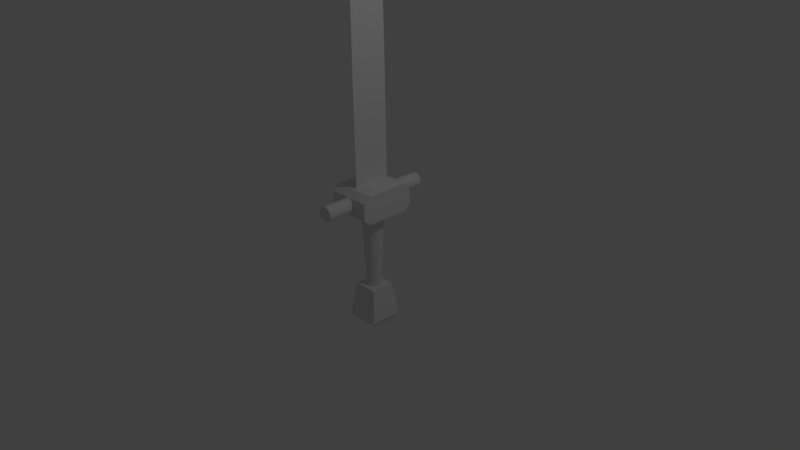 # Source: Basic_Sword.blend  (saved by Blender 2.77.0; exported with 4.5.12 LTS)
import bpy
from mathutils import Matrix  # noqa: F401  (used for matrix-valued properties, if any)

bpy.ops.wm.read_factory_settings(use_empty=True)
scene = bpy.context.scene
scene.name = 'Scene'

# ---- collections
col_collection_1 = bpy.data.collections.new('Collection 1'); scene.collection.children.link(col_collection_1)

# ---- world
world_world = bpy.data.worlds.new('World'); scene.world = world_world
world_world.color = (0.05088, 0.05088, 0.05088)
world_world.use_sun_shadow = False
world_world.sun_shadow_jitter_overblur = 0.0
world_world.cycles.sampling_method = 'MANUAL'

# ---- cameras
cam_camera = bpy.data.cameras.new('Camera')
cam_camera.clip_end = 100.0
cam_camera.lens = 35.0
cam_camera.sensor_width = 32.0
cam_camera.sensor_height = 18.0
cam_camera.ortho_scale = 7.314
cam_camera.dof.focus_distance = 0.0
cam_camera.dof.aperture_fstop = 128.0

# ---- lights
light_lamp = bpy.data.lights.new('Lamp', 'POINT')
light_lamp.transmission_factor = 0.0
light_lamp.cutoff_distance = 30.0
light_lamp.energy = 100.0
light_lamp.shadow_buffer_clip_start = 1.001
light_lamp.shadow_soft_size = 0.1
light_lamp.shadow_maximum_resolution = 0.006
light_lamp.use_absolute_resolution = True

# ---- meshes
me_cube_003 = bpy.data.meshes.new('Cube.003')
me_cube_003.from_pydata([(-1.0, -1.0, -1.0), (-1.0, 1.0, -1.0), (1.0, -1.0, -1.0), (1.0, 1.0, -1.0), (-1.0, -1.0, 0.0), (-0.7581, 0.0, 0.9699), (-1.0, 1.0, 0.0), (-1.0, 0.0, -1.0), (1.0, 1.0, 0.0), (0.0, 1.0, -1.0), (0.7581, 0.0, 0.9699), (1.0, -1.0, 0.0), (1.0, 0.0, -1.0), (0.0, -1.0, -1.0), (0.0, 0.0, -1.0), (0.0, -1.0, 0.0), (1.0, 0.0, 0.0), (0.0, 1.0, 0.0), (-1.0, 0.0, 0.0), (-1.0, 0.0, 0.8135), (-0.7581, 0.7581, 0.829), (-0.7581, -0.7581, 0.8276), (0.7581, -0.7581, 0.827), (0.0, -0.9611, 0.7484), (0.0, 0.9611, 0.7509), (0.7581, 0.7581, 0.8295), (1.0, 0.0, 0.8087)], [], [(18, 6, 1, 7), (17, 8, 3, 9), (16, 11, 2, 12), (15, 4, 0, 13), (14, 9, 3, 12), (13, 14, 12, 2), (0, 7, 14, 13), (7, 1, 9, 14), (11, 15, 13, 2), (8, 16, 12, 3), (22, 10, 5, 21), (20, 5, 10, 25), (6, 17, 9, 1), (4, 18, 7, 0), (23, 21, 4, 15), (22, 23, 15, 11), (21, 5, 19), (19, 18, 4, 21), (20, 6, 18, 19), (19, 5, 20), (20, 24, 17, 6), (24, 25, 8, 17), (26, 22, 11, 16), (22, 21, 23), (25, 26, 16, 8), (25, 10, 26), (22, 26, 10), (25, 24, 20)])
_uv = me_cube_003.uv_layers.new(name='UVMap')
_uv.uv.foreach_set('vector', [0.5, 0.6108, 1.0, 0.6108, 1.0, 0.3042, 0.5, 0.3042, 0.5, 0.6108, 1.0, 0.6108, 1.0, 0.3042, 0.5, 0.3042, 0.5, 0.6108, 0.0, 0.6108, 0.0, 0.3042, 0.5, 0.3042, 0.5, 0.6108, 0.0, 0.6108, 0.0, 0.3042, 0.5, 0.3042, 0.5, 0.5, 0.5, 0.8066, 1.0, 0.8066, 1.0, 0.5, 0.5, 0.1934, 0.5, 0.5, 1.0, 0.5, 1.0, 0.1934, 0.0, 0.1934, 0.0, 0.5, 0.5, 0.5, 0.5, 0.1934, 0.0, 0.5, 0.0, 0.8066, 0.5, 0.8066, 0.5, 0.5, 0.0, 0.6108, -0.5, 0.6108, -0.5, 0.3042, 0.0, 0.3042, 0.0, 0.6108, -0.5, 0.6108, -0.5, 0.3042, 0.0, 0.3042, 0.879, 0.2676, 0.879, 0.5, 0.121, 0.5, 0.121, 0.2676, 0.121, 0.7324, 0.121, 0.5, 0.879, 0.5, 0.879, 0.7324, 0.0, 0.6108, 0.5, 0.6108, 0.5, 0.3042, 0.0, 0.3042, 0.0, 0.6108, 0.5, 0.6108, 0.5, 0.3042, 0.0, 0.3042, 0.5, 0.2271, 0.121, 0.2513, 0.0, -0.002436, 0.5, -0.002436, 0.879, 0.2511, 0.5, 0.2271, 0.5, -0.002436, 1.0, -0.002436, 0.121, 0.2676, 0.121, 0.5, 0.0, 0.5, 0.5, 0.247, 0.5, -0.002436, 0.0, -0.002436, 0.121, 0.2513, 0.879, 0.2517, 1.0, -0.002436, 0.5, -0.002436, 0.5, 0.247, 0.0, 0.5, 0.121, 0.5, 0.121, 0.7324, 0.121, 0.2517, 0.5, 0.2278, 0.5, -0.002436, 0.0, -0.002436, 0.5, 0.2278, 0.879, 0.2519, 1.0, -0.002436, 0.5, -0.002436, 0.5, 0.2455, 0.121, 0.2511, 0.0, -0.002436, 0.5, -0.002436, 0.879, 0.2676, 0.121, 0.2676, 0.5, 0.2053, 0.879, 0.2519, 0.5, 0.2455, 0.5, -0.002436, 1.0, -0.002436, 0.879, 0.7324, 0.879, 0.5, 1.0, 0.5, 0.879, 0.2676, 1.0, 0.5, 0.879, 0.5, 0.879, 0.7324, 0.5, 0.7947, 0.121, 0.7324])
me_cube_003.use_remesh_preserve_volume = False
me_cube_003.use_remesh_preserve_attributes = False
me_cube_003.use_mirror_vertex_groups = False
me_cube_003.update()
me_cube_002 = bpy.data.meshes.new('Cube.002')
me_cube_002.from_pydata([(-0.7107, -0.7107, -1.0), (-0.441, -0.441, 1.605), (-0.7107, 0.7107, -1.0), (-0.441, 0.441, 1.605), (0.7107, -0.7107, -1.0), (0.441, -0.441, 1.605), (0.7107, 0.7107, -1.0), (0.441, 0.441, 1.605), (-1.0, -1.0, 1.0), (-1.0, 1.0, 1.0), (1.0, 1.0, 1.0), (1.0, -1.0, 1.0), (-0.7947, -0.7947, 1.282), (-0.7947, 0.7947, 1.282), (0.7947, 0.7947, 1.282), (0.7947, -0.7947, 1.282)], [], [(8, 9, 2, 0), (9, 10, 6, 2), (10, 11, 4, 6), (11, 8, 0, 4), (0, 2, 6, 4), (5, 7, 3, 1), (12, 13, 9, 8), (13, 14, 10, 9), (14, 15, 11, 10), (15, 12, 8, 11), (1, 3, 13, 12), (3, 7, 14, 13), (7, 5, 15, 14), (5, 1, 12, 15)])
_uv = me_cube_002.uv_layers.new(name='UVMap')
_uv.uv.foreach_set('vector', [0.1493, 0.6757, 0.8507, 0.6757, 0.7493, -0.3243, 0.2507, -0.3243, 0.1493, 0.6757, 0.8507, 0.6757, 0.7493, -0.3243, 0.2507, -0.3243, 0.1493, 0.6757, -0.5522, 0.6757, -0.4508, -0.3243, 0.04777, -0.3243, 0.1493, 0.6757, -0.5522, 0.6757, -0.4508, -0.3243, 0.04777, -0.3243, 0.2507, 0.1447, 0.2507, 0.8553, 0.7493, 0.8553, 0.7493, 0.1447, 0.6547, 0.2795, 0.6547, 0.7205, 0.3453, 0.7205, 0.3453, 0.2795, 0.2213, 0.8168, 0.7787, 0.8168, 0.8507, 0.6757, 0.1493, 0.6757, 0.2213, 0.8168, 0.7787, 0.8168, 0.8507, 0.6757, 0.1493, 0.6757, 0.7787, 0.8168, 0.2213, 0.8168, 0.1493, 0.6757, 0.8507, 0.6757, 0.7787, 0.8168, 0.2213, 0.8168, 0.1493, 0.6757, 0.8507, 0.6757, 0.3453, 0.2795, 0.3453, 0.7205, 0.2213, 0.8974, 0.2213, 0.1026, 0.3453, 0.7205, 0.6547, 0.7205, 0.7787, 0.8974, 0.2213, 0.8974, 0.6547, 0.7205, 0.6547, 0.2795, 0.7787, 0.1026, 0.7787, 0.8974, 0.6547, 0.2795, 0.3453, 0.2795, 0.2213, 0.1026, 0.7787, 0.1026])
me_cube_002.use_remesh_preserve_volume = False
me_cube_002.use_remesh_preserve_attributes = False
me_cube_002.use_mirror_vertex_groups = False
me_cube_002.update()
me_cube_001 = bpy.data.meshes.new('Cube.001')
me_cube_001.from_pydata([(0.0, 2.584, 0.3729), (0.0, -2.584, 0.3729), (0.06722, 2.584, 0.3663), (0.06722, -2.584, 0.3663), (0.1319, 2.584, 0.3467), (0.1319, -2.584, 0.3467), (0.1914, 2.584, 0.3149), (0.1914, -2.584, 0.3149), (0.2436, 2.584, 0.272), (0.2436, -2.584, 0.272), (0.2865, 2.584, 0.2198), (0.2865, -2.584, 0.2198), (0.3183, 2.584, 0.1602), (0.3183, -2.584, 0.1602), (0.3379, 2.584, 0.0956), (0.3379, -2.584, 0.0956), (0.3446, 2.584, 0.02838), (0.3446, -2.584, 0.02838), (0.3379, 2.584, -0.03884), (0.3379, -2.584, -0.03884), (0.3183, 2.584, -0.1035), (0.3183, -2.584, -0.1035), (0.2865, 2.584, -0.163), (0.2865, -2.584, -0.163), (0.2436, 2.584, -0.2153), (0.2436, -2.584, -0.2153), (0.1914, 2.584, -0.2581), (0.1914, -2.584, -0.2581), (0.1319, 2.584, -0.29), (0.1319, -2.584, -0.29), (0.06722, 2.584, -0.3096), (0.06722, -2.584, -0.3096), (-1.123e-07, 2.584, -0.3162), (-1.123e-07, -2.584, -0.3162), (-0.06722, 2.584, -0.3096), (-0.06722, -2.584, -0.3096), (-0.1319, 2.584, -0.29), (-0.1319, -2.584, -0.29), (-0.1914, 2.584, -0.2581), (-0.1914, -2.584, -0.2581), (-0.2436, 2.584, -0.2153), (-0.2436, -2.584, -0.2153), (-0.2865, 2.584, -0.163), (-0.2865, -2.584, -0.163), (-0.3183, 2.584, -0.1035), (-0.3183, -2.584, -0.1035), (-0.3379, 2.584, -0.03884), (-0.3379, -2.584, -0.03884), (-0.3446, 2.584, 0.02838), (-0.3446, -2.584, 0.02838), (-0.3379, 2.584, 0.0956), (-0.3379, -2.584, 0.0956), (-0.3183, 2.584, 0.1602), (-0.3183, -2.584, 0.1602), (-0.2865, 2.584, 0.2198), (-0.2865, -2.584, 0.2198), (-0.2436, 2.584, 0.272), (-0.2436, -2.584, 0.272), (-0.1914, 2.584, 0.3149), (-0.1914, -2.584, 0.3149), (-0.1319, 2.584, 0.3467), (-0.1319, -2.584, 0.3467), (-0.06722, 2.584, 0.3663), (-0.06722, -2.584, 0.3663), (-0.6432, -0.6432, -0.5343), (-0.4417, -0.4417, 0.7148), (-0.6432, 0.6432, -0.5343), (-1.0, 1.0, 0.6478), (0.6432, -0.6432, -0.5343), (1.0, -1.0, 0.6478), (0.6432, 0.6432, -0.5343), (1.0, 1.0, 0.6478), (-1.0, -1.0, 0.6478), (-0.4417, 0.4417, 0.7148), (-1.0, 1.0, -0.6478), (-1.0, -1.0, -0.6478), (0.4417, 0.4417, 0.7148), (1.0, 1.0, -0.6478), (0.4417, -0.4417, 0.7148), (1.0, -1.0, -0.6478), (-1.0, -1.313, 0.3974), (-1.0, 1.271, 0.3974), (-1.0, 1.271, -0.3974), (-1.0, -1.313, -0.3974), (1.0, 1.271, 0.3974), (1.0, 1.271, -0.3974), (1.0, -1.313, 0.3974), (1.0, -1.313, -0.3974)], [], [(0, 1, 3, 2), (2, 3, 5, 4), (4, 5, 7, 6), (6, 7, 9, 8), (8, 9, 11, 10), (10, 11, 13, 12), (12, 13, 15, 14), (14, 15, 17, 16), (16, 17, 19, 18), (18, 19, 21, 20), (20, 21, 23, 22), (22, 23, 25, 24), (24, 25, 27, 26), (26, 27, 29, 28), (28, 29, 31, 30), (30, 31, 33, 32), (32, 33, 35, 34), (34, 35, 37, 36), (36, 37, 39, 38), (38, 39, 41, 40), (40, 41, 43, 42), (42, 43, 45, 44), (44, 45, 47, 46), (46, 47, 49, 48), (48, 49, 51, 50), (50, 51, 53, 52), (52, 53, 55, 54), (54, 55, 57, 56), (56, 57, 59, 58), (58, 59, 61, 60), (3, 1, 63, 61, 59, 57, 55, 53, 51, 49, 47, 45, 43, 41, 39, 37, 35, 33, 31, 29, 27, 25, 23, 21, 19, 17, 15, 13, 11, 9, 7, 5), (60, 61, 63, 62), (62, 63, 1, 0), (0, 2, 4, 6, 8, 10, 12, 14, 16, 18, 20, 22, 24, 26, 28, 30, 32, 34, 36, 38, 40, 42, 44, 46, 48, 50, 52, 54, 56, 58, 60, 62), (80, 81, 82, 83), (81, 84, 85, 82), (84, 86, 87, 85), (86, 80, 83, 87), (64, 66, 70, 68), (78, 76, 73, 65), (67, 72, 65, 73), (75, 74, 66, 64), (71, 67, 73, 76), (74, 77, 70, 66), (69, 71, 76, 78), (77, 79, 68, 70), (72, 69, 78, 65), (79, 75, 64, 68), (81, 80, 72, 67), (83, 82, 74, 75), (84, 81, 67, 71), (82, 85, 77, 74), (86, 84, 71, 69), (85, 87, 79, 77), (80, 86, 69, 72), (87, 83, 75, 79)])
_uv = me_cube_001.uv_layers.new(name='UVMap')
_uv.uv.foreach_set('vector', [0.5, 0.7921, 0.5, -1.792, 0.5236, -1.792, 0.5236, 0.7921, 0.5236, 0.7921, 0.5236, -1.792, 0.5462, -1.792, 0.5462, 0.7921, 0.5462, 0.7921, 0.5462, -1.792, 0.5671, -1.792, 0.5671, 0.7921, 0.5671, 0.7921, 0.5671, -1.792, 0.5855, -1.792, 0.5855, 0.7921, 0.7049, 0.0399, -1.108, 0.0399, -1.108, 0.0138, 0.7049, 0.0138, 0.7049, 0.0138, -1.108, 0.0138, -1.108, -0.01599, 0.7049, -0.01599, 0.7049, 0.984, -1.108, 0.984, -1.108, 0.9517, 0.7049, 0.9517, 0.7049, 0.9517, -1.108, 0.9517, -1.108, 0.9181, 0.7049, 0.9181, 0.7049, 0.9181, -1.108, 0.9181, -1.108, 0.8845, 0.7049, 0.8845, 0.7049, 0.8845, -1.108, 0.8845, -1.108, 0.8521, 0.7049, 0.8521, 0.7049, 0.8521, -1.108, 0.8521, -1.108, 0.8224, 0.7049, 0.8224, 0.7049, 0.8224, -1.108, 0.8224, -1.108, 0.7963, 0.7049, 0.7963, 0.5855, 0.7921, 0.5855, -1.792, 0.5671, -1.792, 0.5671, 0.7921, 0.5671, 0.7921, 0.5671, -1.792, 0.5462, -1.792, 0.5462, 0.7921, 0.5462, 0.7921, 0.5462, -1.792, 0.5236, -1.792, 0.5236, 0.7921, 0.5236, 0.7921, 0.5236, -1.792, 0.5, -1.792, 0.5, 0.7921, 0.5, 0.7921, 0.5, -1.792, 0.4764, -1.792, 0.4764, 0.7921, 0.4764, 0.7921, 0.4764, -1.792, 0.4538, -1.792, 0.4538, 0.7921, 0.4538, 0.7921, 0.4538, -1.792, 0.4329, -1.792, 0.4329, 0.7921, 0.4329, 0.7921, 0.4329, -1.792, 0.4145, -1.792, 0.4145, 0.7921, 0.7049, 0.7963, -1.108, 0.7963, -1.108, 0.8224, 0.7049, 0.8224, 0.7049, 0.8224, -1.108, 0.8224, -1.108, 0.8521, 0.7049, 0.8521, 0.7049, 0.8521, -1.108, 0.8521, -1.108, 0.8845, 0.7049, 0.8845, 0.7049, 0.8845, -1.108, 0.8845, -1.108, 0.9181, 0.7049, 0.9181, 0.7049, 0.9181, -1.108, 0.9181, -1.108, 0.9517, 0.7049, 0.9517, 0.7049, 0.9517, -1.108, 0.9517, -1.108, 0.984, 0.7049, 0.984, 0.7049, 0.984, -1.108, 0.984, -1.108, 1.014, 0.7049, 1.014, 0.7049, 0.0138, -1.108, 0.0138, -1.108, 0.0399, 0.7049, 0.0399, 0.4145, 0.7921, 0.4145, -1.792, 0.4329, -1.792, 0.4329, 0.7921, 0.4329, 0.7921, 0.4329, -1.792, 0.4538, -1.792, 0.4538, 0.7921, 0.5236, 0.08705, 0.5, 0.09036, 0.4764, 0.08705, 0.4538, 0.07725, 0.4329, 0.06133, 0.4145, 0.0399, 0.3995, 0.0138, 0.3883, -0.01599, 0.3815, -0.04831, 0.3791, -0.08192, 0.3815, -0.1155, 0.3883, -0.1479, 0.3995, -0.1776, 0.4145, -0.2037, 0.4329, -0.2252, 0.4538, -0.2411, 0.4764, -0.2509, 0.5, -0.2542, 0.5236, -0.2509, 0.5462, -0.2411, 0.5671, -0.2252, 0.5855, -0.2037, 0.6005, -0.1776, 0.6117, -0.1479, 0.6185, -0.1155, 0.6209, -0.08192, 0.6185, -0.04831, 0.6117, -0.01599, 0.6005, 0.0138, 0.5855, 0.0399, 0.5671, 0.06133, 0.5462, 0.07725, 0.4538, 0.7921, 0.4538, -1.792, 0.4764, -1.792, 0.4764, 0.7921, 0.4764, 0.7921, 0.4764, -1.792, 0.5, -1.792, 0.5, 0.7921, 0.5, 0.09036, 0.5236, 0.08705, 0.5462, 0.07725, 0.5671, 0.06133, 0.5855, 0.0399, 0.6005, 0.0138, 0.6117, -0.01599, 0.6185, -0.04831, 0.6209, -0.08192, 0.6185, -0.1155, 0.6117, -0.1479, 0.6005, -0.1776, 0.5855, -0.2037, 0.5671, -0.2252, 0.5462, -0.2411, 0.5236, -0.2509, 0.5, -0.2542, 0.4764, -0.2509, 0.4538, -0.2411, 0.4329, -0.2252, 0.4145, -0.2037, 0.3995, -0.1776, 0.3883, -0.1479, 0.3815, -0.1155, 0.3791, -0.08192, 0.3815, -0.04831, 0.3883, -0.01599, 0.3995, 0.0138, 0.4145, 0.0399, 0.4329, 0.06133, 0.4538, 0.07725, 0.4764, 0.08705, 0.741, 0.1026, 1.647, 0.1026, 1.647, -0.2948, 0.741, -0.2948, 0.1493, 0.1026, 0.8507, 0.1026, 0.8507, -0.2948, 0.1493, -0.2948, 0.2444, 0.1026, -0.662, 0.1026, -0.662, -0.2948, 0.2444, -0.2948, 0.1493, 0.1026, -0.5522, 0.1026, -0.5522, -0.2948, 0.1493, -0.2948, 0.2744, 0.1784, 0.2744, 0.8216, 0.7256, 0.8216, 0.7256, 0.1784, 0.6549, 0.2792, 0.6549, 0.7208, 0.3451, 0.7208, 0.3451, 0.2792, 0.1493, 0.0, 0.1493, -1.0, 0.3451, -0.7208, 0.3451, -0.2792, 0.1493, 0.0, 0.1493, 1.0, 0.2744, 0.8216, 0.2744, 0.1784, 0.1493, 0.0, -0.5522, 0.0, -0.3564, -0.2792, -0.04658, -0.2792, 0.1493, 0.0, 0.8507, 0.0, 0.7256, -0.1784, 0.2744, -0.1784, 0.1493, 0.0, 0.1493, 1.0, -0.04658, 0.7208, -0.04658, 0.2792, 0.1493, 0.0, 0.1493, -1.0, 0.02412, -0.8216, 0.02412, -0.1784, 0.1493, 0.0, 0.8507, 0.0, 0.6549, 0.2792, 0.3451, 0.2792, 0.1493, 0.0, -0.5522, 0.0, -0.4271, 0.1784, 0.02412, 0.1784, 0.2444, 0.1026, -0.662, 0.1026, -0.5522, 0.2278, 0.1493, 0.2278, 0.741, 0.7052, 1.647, 0.7052, 1.552, 0.58, 0.8507, 0.58, 0.1493, 0.1356, -0.5522, 0.1356, -0.5522, 0.0, 0.1493, 0.0, 0.1493, 0.1356, 0.8507, 0.1356, 0.8507, 0.0, 0.1493, 0.0, 0.741, 0.1026, 1.647, 0.1026, 1.552, 0.2278, 0.8507, 0.2278, 0.2444, 0.7052, -0.662, 0.7052, -0.5522, 0.58, 0.1493, 0.58, 0.1493, 0.8435, 0.8507, 0.8435, 0.8507, 1.0, 0.1493, 1.0, 0.1493, 0.8435, -0.5522, 0.8435, -0.5522, 1.0, 0.1493, 1.0])
me_cube_001.use_remesh_preserve_volume = False
me_cube_001.use_remesh_preserve_attributes = False
me_cube_001.use_mirror_vertex_groups = False
me_cube_001.update()
me_cylinder = bpy.data.meshes.new('Cylinder')
me_cylinder.from_pydata([(5.291e-08, 0.5544, -1.0), (0.0, 1.0, 1.0), (0.1082, 0.5437, -1.0), (0.1951, 0.9808, 1.0), (0.2122, 0.5122, -1.0), (0.3827, 0.9239, 1.0), (0.308, 0.461, -1.0), (0.5556, 0.8315, 1.0), (0.392, 0.392, -1.0), (0.7071, 0.7071, 1.0), (0.461, 0.308, -1.0), (0.8315, 0.5556, 1.0), (0.5122, 0.2122, -1.0), (0.9239, 0.3827, 1.0), (0.5437, 0.1082, -1.0), (0.9808, 0.1951, 1.0), (0.5544, 1.688e-07, -1.0), (1.0, 7.55e-08, 1.0), (0.5437, -0.1082, -1.0), (0.9808, -0.1951, 1.0), (0.5122, -0.2122, -1.0), (0.9239, -0.3827, 1.0), (0.461, -0.308, -1.0), (0.8315, -0.5556, 1.0), (0.392, -0.392, -1.0), (0.7071, -0.7071, 1.0), (0.308, -0.461, -1.0), (0.5556, -0.8315, 1.0), (0.2122, -0.5122, -1.0), (0.3827, -0.9239, 1.0), (0.1082, -0.5437, -1.0), (0.1951, -0.9808, 1.0), (-1.277e-07, -0.5544, -1.0), (-3.258e-07, -1.0, 1.0), (-0.1082, -0.5437, -1.0), (-0.1951, -0.9808, 1.0), (-0.2122, -0.5122, -1.0), (-0.3827, -0.9239, 1.0), (-0.308, -0.461, -1.0), (-0.5556, -0.8315, 1.0), (-0.392, -0.392, -1.0), (-0.7071, -0.7071, 1.0), (-0.461, -0.308, -1.0), (-0.8315, -0.5556, 1.0), (-0.5122, -0.2122, -1.0), (-0.9239, -0.3827, 1.0), (-0.5437, -0.1082, -1.0), (-0.9808, -0.1951, 1.0), (-0.5544, 6.623e-07, -1.0), (-1.0, 9.656e-07, 1.0), (-0.5437, 0.1082, -1.0), (-0.9808, 0.1951, 1.0), (-0.5122, 0.2122, -1.0), (-0.9239, 0.3827, 1.0), (-0.461, 0.308, -1.0), (-0.8315, 0.5556, 1.0), (-0.392, 0.392, -1.0), (-0.7071, 0.7071, 1.0), (-0.308, 0.461, -1.0), (-0.5556, 0.8315, 1.0), (-0.2122, 0.5122, -1.0), (-0.3827, 0.9239, 1.0), (-0.1082, 0.5437, -1.0), (-0.1951, 0.9808, 1.0)], [], [(0, 1, 3, 2), (2, 3, 5, 4), (4, 5, 7, 6), (6, 7, 9, 8), (8, 9, 11, 10), (10, 11, 13, 12), (12, 13, 15, 14), (14, 15, 17, 16), (16, 17, 19, 18), (18, 19, 21, 20), (20, 21, 23, 22), (22, 23, 25, 24), (24, 25, 27, 26), (26, 27, 29, 28), (28, 29, 31, 30), (30, 31, 33, 32), (32, 33, 35, 34), (34, 35, 37, 36), (36, 37, 39, 38), (38, 39, 41, 40), (40, 41, 43, 42), (42, 43, 45, 44), (44, 45, 47, 46), (46, 47, 49, 48), (48, 49, 51, 50), (50, 51, 53, 52), (52, 53, 55, 54), (54, 55, 57, 56), (56, 57, 59, 58), (58, 59, 61, 60), (3, 1, 63, 61, 59, 57, 55, 53, 51, 49, 47, 45, 43, 41, 39, 37, 35, 33, 31, 29, 27, 25, 23, 21, 19, 17, 15, 13, 11, 9, 7, 5), (60, 61, 63, 62), (62, 63, 1, 0), (0, 2, 4, 6, 8, 10, 12, 14, 16, 18, 20, 22, 24, 26, 28, 30, 32, 34, 36, 38, 40, 42, 44, 46, 48, 50, 52, 54, 56, 58, 60, 62)])
_uv = me_cylinder.uv_layers.new(name='UVMap')
_uv.uv.foreach_set('vector', [0.5, 0.2038, 0.5, 0.7962, 0.5975, 0.7962, 0.5541, 0.2038, 0.5541, 0.2038, 0.5975, 0.7962, 0.6913, 0.7962, 0.6061, 0.2038, 0.6061, 0.2038, 0.6913, 0.7962, 0.7778, 0.7962, 0.654, 0.2038, 0.654, 0.2038, 0.7778, 0.7962, 0.8536, 0.7962, 0.696, 0.2038, 0.696, 0.2038, 0.8536, 0.7962, 0.7778, 0.7962, 0.654, 0.2038, 0.654, 0.2038, 0.7778, 0.7962, 0.6913, 0.7962, 0.6061, 0.2038, 0.6061, 0.2038, 0.6913, 0.7962, 0.5975, 0.7962, 0.5541, 0.2038, 0.5541, 0.2038, 0.5975, 0.7962, 0.5, 0.7962, 0.5, 0.2038, 0.5, 0.2038, 0.5, 0.7962, 0.4025, 0.7962, 0.4459, 0.2038, 0.4459, 0.2038, 0.4025, 0.7962, 0.3087, 0.7962, 0.3939, 0.2038, 0.3939, 0.2038, 0.3087, 0.7962, 0.2222, 0.7962, 0.346, 0.2038, 0.346, 0.2038, 0.2222, 0.7962, 0.1464, 0.7962, 0.304, 0.2038, 0.696, 0.2038, 0.8536, 0.7962, 0.7778, 0.7962, 0.654, 0.2038, 0.654, 0.2038, 0.7778, 0.7962, 0.6913, 0.7962, 0.6061, 0.2038, 0.6061, 0.2038, 0.6913, 0.7962, 0.5975, 0.7962, 0.5541, 0.2038, 0.5541, 0.2038, 0.5975, 0.7962, 0.5, 0.7962, 0.5, 0.2038, 0.5, 0.2038, 0.5, 0.7962, 0.4025, 0.7962, 0.4459, 0.2038, 0.4459, 0.2038, 0.4025, 0.7962, 0.3087, 0.7962, 0.3939, 0.2038, 0.3939, 0.2038, 0.3087, 0.7962, 0.2222, 0.7962, 0.346, 0.2038, 0.346, 0.2038, 0.2222, 0.7962, 0.1464, 0.7962, 0.304, 0.2038, 0.304, 0.2038, 0.1464, 0.7962, 0.2222, 0.7962, 0.346, 0.2038, 0.346, 0.2038, 0.2222, 0.7962, 0.3087, 0.7962, 0.3939, 0.2038, 0.3939, 0.2038, 0.3087, 0.7962, 0.4025, 0.7962, 0.4459, 0.2038, 0.4459, 0.2038, 0.4025, 0.7962, 0.5, 0.7962, 0.5, 0.2038, 0.5, 0.2038, 0.5, 0.7962, 0.5975, 0.7962, 0.5541, 0.2038, 0.5541, 0.2038, 0.5975, 0.7962, 0.6913, 0.7962, 0.6061, 0.2038, 0.6061, 0.2038, 0.6913, 0.7962, 0.7778, 0.7962, 0.654, 0.2038, 0.654, 0.2038, 0.7778, 0.7962, 0.8536, 0.7962, 0.696, 0.2038, 0.304, 0.2038, 0.1464, 0.7962, 0.2222, 0.7962, 0.346, 0.2038, 0.346, 0.2038, 0.2222, 0.7962, 0.3087, 0.7962, 0.3939, 0.2038, 0.5975, 0.7905, 0.5, 0.7962, 0.4025, 0.7905, 0.3087, 0.7737, 0.2222, 0.7463, 0.1464, 0.7095, 0.08427, 0.6646, 0.03806, 0.6134, 0.009607, 0.5578, 0.0, 0.5, 0.009607, 0.4422, 0.03806, 0.3866, 0.08426, 0.3354, 0.1464, 0.2905, 0.2222, 0.2537, 0.3087, 0.2263, 0.4025, 0.2095, 0.5, 0.2038, 0.5975, 0.2095, 0.6913, 0.2263, 0.7778, 0.2537, 0.8536, 0.2905, 0.9157, 0.3354, 0.9619, 0.3866, 0.9904, 0.4422, 1.0, 0.5, 0.9904, 0.5578, 0.9619, 0.6134, 0.9157, 0.6646, 0.8536, 0.7095, 0.7778, 0.7463, 0.6913, 0.7737, 0.3939, 0.2038, 0.3087, 0.7962, 0.4025, 0.7962, 0.4459, 0.2038, 0.4459, 0.2038, 0.4025, 0.7962, 0.5, 0.7962, 0.5, 0.2038, 0.5, 0.6642, 0.5541, 0.6611, 0.6061, 0.6517, 0.654, 0.6366, 0.696, 0.6161, 0.7305, 0.5912, 0.7561, 0.5628, 0.7719, 0.532, 0.7772, 0.5, 0.7719, 0.468, 0.7561, 0.4372, 0.7305, 0.4088, 0.696, 0.3839, 0.654, 0.3634, 0.6061, 0.3483, 0.5541, 0.3389, 0.5, 0.3358, 0.4459, 0.3389, 0.3939, 0.3483, 0.346, 0.3634, 0.304, 0.3839, 0.2695, 0.4088, 0.2439, 0.4372, 0.2281, 0.468, 0.2228, 0.5, 0.2281, 0.532, 0.2439, 0.5628, 0.2695, 0.5912, 0.304, 0.6161, 0.346, 0.6366, 0.3939, 0.6517, 0.4459, 0.6611])
me_cylinder.use_remesh_preserve_volume = False
me_cylinder.use_remesh_preserve_attributes = False
me_cylinder.use_mirror_vertex_groups = False
me_cylinder.update()

# ---- objects
ob_cube_002 = bpy.data.objects.new('Cube.002', me_cube_003)
ob_cube_001 = bpy.data.objects.new('Cube.001', me_cube_002)
ob_cube = bpy.data.objects.new('Cube', me_cube_001)
ob_cylinder = bpy.data.objects.new('Cylinder', me_cylinder)
ob_lamp = bpy.data.objects.new('Lamp', light_lamp)
ob_camera = bpy.data.objects.new('Camera', cam_camera)

# ---- transforms, parenting, visibility, modifiers, constraints
ob_cube_002.location = (0.0, 0.0, 2.393)
ob_cube_002.scale = (-0.001, -0.2503, 1.5)
ob_cube_002.lineart.crease_threshold = 0.0
ob_cube_001.location = (0.0, 0.0, -0.6487)
ob_cube_001.scale = (-0.2247, -0.2247, -0.2247)
ob_cube_001.lineart.crease_threshold = 0.0
ob_cube.location = (0.0, 0.0, 0.8078)
ob_cube.scale = (0.2902, 0.2902, 0.2902)
ob_cube.lineart.crease_threshold = 0.0
ob_cylinder.location = (0.0, 0.0, 0.0)
ob_cylinder.scale = (0.15, 0.15, 0.75)
ob_cylinder.lineart.crease_threshold = 0.0
ob_lamp.location = (4.076, 1.005, 5.904)
ob_lamp.rotation_euler = (0.6503, 0.05522, 1.866)
ob_lamp.lock_rotations_4d = False
ob_lamp.empty_display_type = 'ARROWS'
ob_lamp.color = (0.0, 0.0, 0.0, 0.0)
ob_lamp.lineart.crease_threshold = 0.0
ob_camera.location = (7.481, -6.508, 5.344)
ob_camera.rotation_euler = (1.109, 0.01082, 0.8149)
ob_camera.lock_rotations_4d = False
ob_camera.empty_display_type = 'ARROWS'
ob_camera.color = (0.0, 0.0, 0.0, 0.0)
ob_camera.display_type = 'WIRE'
ob_camera.lineart.crease_threshold = 0.0

# ---- collection membership
col_collection_1.objects.link(ob_cube_002)
col_collection_1.objects.link(ob_cube_001)
col_collection_1.objects.link(ob_cube)
col_collection_1.objects.link(ob_cylinder)
col_collection_1.objects.link(ob_lamp)
col_collection_1.objects.link(ob_camera)

# ---- scene / render settings (as saved in the file)
scene.camera = ob_camera
scene.frame_start = 1; scene.frame_end = 250; scene.frame_set(0)
scene.render.engine = 'BLENDER_EEVEE_NEXT'
scene.render.resolution_percentage = 50
scene.render.dither_intensity = 0.0
scene.cycles.use_denoising = False
scene.cycles.samples = 128
scene.cycles.sampling_pattern = 'TABULATED_SOBOL'
scene.cycles.light_sampling_threshold = 0.0
scene.cycles.use_adaptive_sampling = False
scene.cycles.use_light_tree = False
scene.cycles.blur_glossy = 0.0
scene.cycles.sample_clamp_indirect = 0.0
scene.view_settings.view_transform = 'Standard'
bpy.context.view_layer.update()

